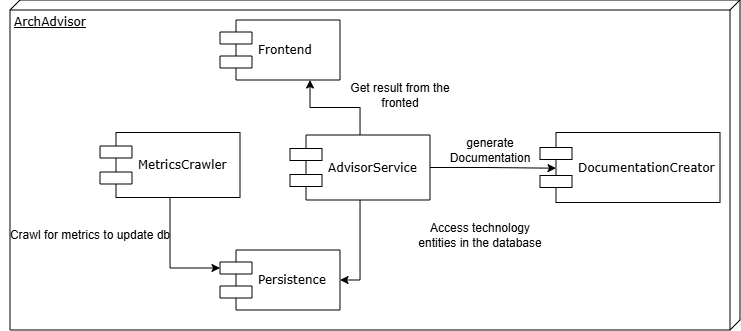

The diagram above was exported from draw.io. Its source (the exported page's mxGraphModel, read from the mxfile embedded in the PNG):
<mxGraphModel dx="807" dy="500" grid="1" gridSize="10" guides="1" tooltips="1" connect="1" arrows="1" fold="1" page="1" pageScale="1" pageWidth="1100" pageHeight="850" background="none" math="0" shadow="0">
  <root>
    <mxCell id="0" />
    <mxCell id="1" parent="0" />
    <mxCell id="39150e848f15840c-1" value="ArchAdvisor" style="verticalAlign=top;align=left;spacingTop=8;spacingLeft=2;spacingRight=12;shape=cube;size=10;direction=south;fontStyle=4;html=1;rounded=0;shadow=0;comic=0;labelBackgroundColor=none;strokeWidth=1;fontFamily=Verdana;fontSize=12" parent="1" vertex="1">
      <mxGeometry x="120" y="70" width="730" height="330" as="geometry" />
    </mxCell>
    <mxCell id="39150e848f15840c-5" value="Frontend" style="shape=component;align=left;spacingLeft=36;rounded=0;shadow=0;comic=0;labelBackgroundColor=none;strokeWidth=1;fontFamily=Verdana;fontSize=12;html=1;" parent="1" vertex="1">
      <mxGeometry x="330" y="90" width="120" height="60" as="geometry" />
    </mxCell>
    <mxCell id="Qbl6JDgGPwta0XYxpE_X-1" value="Persiste&lt;span style=&quot;background-color: transparent; color: light-dark(rgb(0, 0, 0), rgb(255, 255, 255));&quot;&gt;nce&lt;/span&gt;" style="shape=component;align=left;spacingLeft=36;rounded=0;shadow=0;comic=0;labelBackgroundColor=none;strokeWidth=1;fontFamily=Verdana;fontSize=12;html=1;" parent="1" vertex="1">
      <mxGeometry x="330" y="320" width="120" height="60" as="geometry" />
    </mxCell>
    <mxCell id="Qbl6JDgGPwta0XYxpE_X-8" style="edgeStyle=orthogonalEdgeStyle;rounded=0;orthogonalLoop=1;jettySize=auto;html=1;entryX=0;entryY=0.3;entryDx=0;entryDy=0;" parent="1" source="Qbl6JDgGPwta0XYxpE_X-2" target="Qbl6JDgGPwta0XYxpE_X-1" edge="1">
      <mxGeometry relative="1" as="geometry" />
    </mxCell>
    <mxCell id="Qbl6JDgGPwta0XYxpE_X-2" value="MetricsCrawler" style="shape=component;align=left;spacingLeft=36;rounded=0;shadow=0;comic=0;labelBackgroundColor=none;strokeWidth=1;fontFamily=Verdana;fontSize=12;html=1;" parent="1" vertex="1">
      <mxGeometry x="210" y="202.5" width="140" height="65" as="geometry" />
    </mxCell>
    <mxCell id="Qbl6JDgGPwta0XYxpE_X-4" style="edgeStyle=orthogonalEdgeStyle;rounded=0;orthogonalLoop=1;jettySize=auto;html=1;entryX=1;entryY=0.5;entryDx=0;entryDy=0;" parent="1" source="Qbl6JDgGPwta0XYxpE_X-3" target="Qbl6JDgGPwta0XYxpE_X-1" edge="1">
      <mxGeometry relative="1" as="geometry" />
    </mxCell>
    <mxCell id="Qbl6JDgGPwta0XYxpE_X-6" style="edgeStyle=orthogonalEdgeStyle;rounded=0;orthogonalLoop=1;jettySize=auto;html=1;entryX=0.75;entryY=1;entryDx=0;entryDy=0;" parent="1" source="Qbl6JDgGPwta0XYxpE_X-3" target="39150e848f15840c-5" edge="1">
      <mxGeometry relative="1" as="geometry" />
    </mxCell>
    <mxCell id="Qbl6JDgGPwta0XYxpE_X-3" value="AdvisorService" style="shape=component;align=left;spacingLeft=36;rounded=0;shadow=0;comic=0;labelBackgroundColor=none;strokeWidth=1;fontFamily=Verdana;fontSize=12;html=1;" parent="1" vertex="1">
      <mxGeometry x="400" y="205" width="140" height="65" as="geometry" />
    </mxCell>
    <mxCell id="Qbl6JDgGPwta0XYxpE_X-5" value="Access technology entities in the database" style="text;html=1;whiteSpace=wrap;strokeColor=none;fillColor=none;align=center;verticalAlign=middle;rounded=0;" parent="1" vertex="1">
      <mxGeometry x="520" y="290" width="140" height="30" as="geometry" />
    </mxCell>
    <mxCell id="Qbl6JDgGPwta0XYxpE_X-7" value="Get result from the fronted" style="text;html=1;whiteSpace=wrap;strokeColor=none;fillColor=none;align=center;verticalAlign=middle;rounded=0;" parent="1" vertex="1">
      <mxGeometry x="450" y="150" width="120" height="30" as="geometry" />
    </mxCell>
    <mxCell id="Qbl6JDgGPwta0XYxpE_X-9" value="Crawl for metrics to update db" style="text;html=1;whiteSpace=wrap;strokeColor=none;fillColor=none;align=center;verticalAlign=middle;rounded=0;" parent="1" vertex="1">
      <mxGeometry x="110" y="290" width="180" height="30" as="geometry" />
    </mxCell>
    <mxCell id="Eiw7dhvWnhma9zGYM36W-1" value="DocumentationCreator" style="shape=component;align=left;spacingLeft=36;rounded=0;shadow=0;comic=0;labelBackgroundColor=none;strokeWidth=1;fontFamily=Verdana;fontSize=12;html=1;" vertex="1" parent="1">
      <mxGeometry x="650" y="202.5" width="180" height="70" as="geometry" />
    </mxCell>
    <mxCell id="Eiw7dhvWnhma9zGYM36W-2" style="edgeStyle=orthogonalEdgeStyle;rounded=0;orthogonalLoop=1;jettySize=auto;html=1;entryX=0.089;entryY=0.51;entryDx=0;entryDy=0;entryPerimeter=0;" edge="1" parent="1" source="Qbl6JDgGPwta0XYxpE_X-3" target="Eiw7dhvWnhma9zGYM36W-1">
      <mxGeometry relative="1" as="geometry">
        <mxPoint x="660" y="235" as="targetPoint" />
      </mxGeometry>
    </mxCell>
    <mxCell id="Eiw7dhvWnhma9zGYM36W-3" value="generate Documentation" style="text;html=1;whiteSpace=wrap;strokeColor=none;fillColor=none;align=center;verticalAlign=middle;rounded=0;" vertex="1" parent="1">
      <mxGeometry x="570" y="205" width="60" height="30" as="geometry" />
    </mxCell>
  </root>
</mxGraphModel>